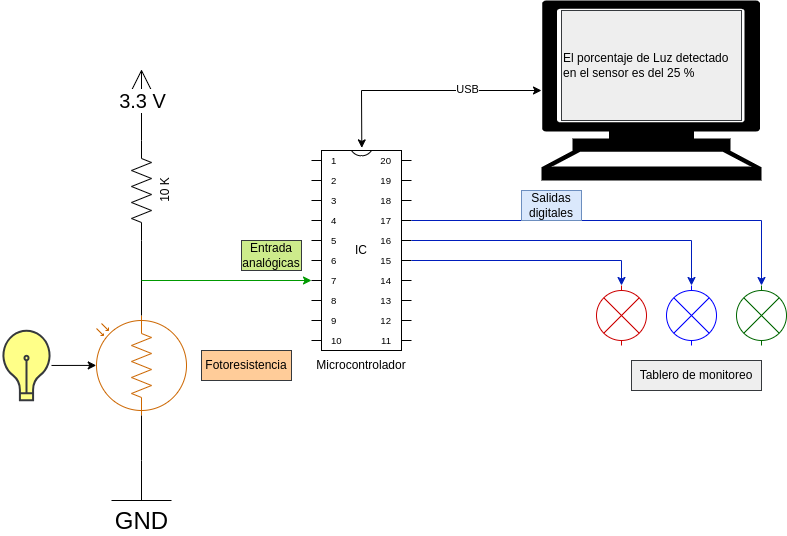

The diagram above was exported from draw.io. Its source (the exported page's mxGraphModel, read from the mxfile embedded in the PNG):
<mxGraphModel dx="1320" dy="970" grid="1" gridSize="10" guides="1" tooltips="1" connect="1" arrows="1" fold="1" page="1" pageScale="1" pageWidth="1100" pageHeight="850" math="0" shadow="0">
  <root>
    <mxCell id="0" />
    <mxCell id="1" parent="0" />
    <mxCell id="qRvLwgGvRC0xp7tfqWwg-1" value="" style="verticalLabelPosition=bottom;shadow=0;dashed=0;align=center;html=1;verticalAlign=top;shape=mxgraph.electrical.opto_electronics.photo_resistor_3;rotation=-90;strokeColor=#CC6600;" parent="1" vertex="1">
      <mxGeometry x="270" y="440" width="100" height="90" as="geometry" />
    </mxCell>
    <mxCell id="qRvLwgGvRC0xp7tfqWwg-4" value="10 K" style="pointerEvents=1;verticalLabelPosition=bottom;shadow=0;dashed=0;align=center;html=1;verticalAlign=top;shape=mxgraph.electrical.resistors.resistor_2;rotation=-90;" parent="1" vertex="1">
      <mxGeometry x="270" y="300" width="100" height="20" as="geometry" />
    </mxCell>
    <mxCell id="qRvLwgGvRC0xp7tfqWwg-9" value="IC" style="shadow=0;dashed=0;align=center;html=1;strokeWidth=1;shape=mxgraph.electrical.logic_gates.dual_inline_ic;labelNames=a,b,c,d,e,f,g,h,i,j,k,l,m,n,o,p,q,r,s,t;whiteSpace=wrap;" parent="1" vertex="1">
      <mxGeometry x="490" y="270" width="100" height="200" as="geometry" />
    </mxCell>
    <mxCell id="qRvLwgGvRC0xp7tfqWwg-16" value="" style="shape=mxgraph.signs.tech.computer;html=1;pointerEvents=1;fillColor=#000000;strokeColor=none;verticalLabelPosition=bottom;verticalAlign=top;align=center;" parent="1" vertex="1">
      <mxGeometry x="720" y="120" width="220" height="180" as="geometry" />
    </mxCell>
    <mxCell id="qRvLwgGvRC0xp7tfqWwg-17" value="GND" style="pointerEvents=1;verticalLabelPosition=bottom;shadow=0;dashed=0;align=center;html=1;verticalAlign=top;shape=mxgraph.electrical.signal_sources.vss2;fontSize=24;flipV=1;" parent="1" vertex="1">
      <mxGeometry x="290" y="580" width="60" height="40" as="geometry" />
    </mxCell>
    <mxCell id="qRvLwgGvRC0xp7tfqWwg-20" value="" style="endArrow=none;html=1;rounded=0;entryX=0;entryY=0.5;entryDx=0;entryDy=0;entryPerimeter=0;exitX=1;exitY=0.5;exitDx=0;exitDy=0;exitPerimeter=0;" parent="1" source="qRvLwgGvRC0xp7tfqWwg-1" target="qRvLwgGvRC0xp7tfqWwg-4" edge="1">
      <mxGeometry width="50" height="50" relative="1" as="geometry">
        <mxPoint x="320" y="430" as="sourcePoint" />
        <mxPoint x="590" y="490" as="targetPoint" />
      </mxGeometry>
    </mxCell>
    <mxCell id="qRvLwgGvRC0xp7tfqWwg-21" value="" style="endArrow=none;html=1;rounded=0;entryX=0;entryY=0.5;entryDx=0;entryDy=0;entryPerimeter=0;exitX=0.5;exitY=1;exitDx=0;exitDy=0;exitPerimeter=0;" parent="1" source="qRvLwgGvRC0xp7tfqWwg-17" target="qRvLwgGvRC0xp7tfqWwg-1" edge="1">
      <mxGeometry width="50" height="50" relative="1" as="geometry">
        <mxPoint x="300" y="650" as="sourcePoint" />
        <mxPoint x="350" y="600" as="targetPoint" />
      </mxGeometry>
    </mxCell>
    <mxCell id="qRvLwgGvRC0xp7tfqWwg-22" value="" style="endArrow=classic;html=1;rounded=0;entryX=0;entryY=0;entryDx=0;entryDy=130;entryPerimeter=0;fillColor=#cdeb8b;strokeColor=#009900;" parent="1" target="qRvLwgGvRC0xp7tfqWwg-9" edge="1">
      <mxGeometry width="50" height="50" relative="1" as="geometry">
        <mxPoint x="320" y="400" as="sourcePoint" />
        <mxPoint x="330" y="430" as="targetPoint" />
      </mxGeometry>
    </mxCell>
    <mxCell id="qRvLwgGvRC0xp7tfqWwg-23" value="" style="endArrow=classic;startArrow=classic;html=1;rounded=0;entryX=0;entryY=0.5;entryDx=0;entryDy=0;entryPerimeter=0;exitX=0.503;exitY=-0.013;exitDx=0;exitDy=0;exitPerimeter=0;" parent="1" source="qRvLwgGvRC0xp7tfqWwg-9" target="qRvLwgGvRC0xp7tfqWwg-16" edge="1">
      <mxGeometry width="50" height="50" relative="1" as="geometry">
        <mxPoint x="570" y="220" as="sourcePoint" />
        <mxPoint x="620" y="170" as="targetPoint" />
        <Array as="points">
          <mxPoint x="540" y="210" />
        </Array>
      </mxGeometry>
    </mxCell>
    <mxCell id="qRvLwgGvRC0xp7tfqWwg-24" value="USB" style="edgeLabel;html=1;align=center;verticalAlign=middle;resizable=0;points=[];" parent="qRvLwgGvRC0xp7tfqWwg-23" vertex="1" connectable="0">
      <mxGeometry x="0.369" y="2" relative="1" as="geometry">
        <mxPoint as="offset" />
      </mxGeometry>
    </mxCell>
    <mxCell id="qRvLwgGvRC0xp7tfqWwg-29" value="" style="endArrow=none;html=1;rounded=0;" parent="1" edge="1">
      <mxGeometry width="50" height="50" relative="1" as="geometry">
        <mxPoint x="310" y="210" as="sourcePoint" />
        <mxPoint x="320" y="190" as="targetPoint" />
      </mxGeometry>
    </mxCell>
    <mxCell id="qRvLwgGvRC0xp7tfqWwg-30" value="" style="endArrow=none;html=1;rounded=0;" parent="1" edge="1">
      <mxGeometry width="50" height="50" relative="1" as="geometry">
        <mxPoint x="330" y="210" as="sourcePoint" />
        <mxPoint x="320" y="190" as="targetPoint" />
      </mxGeometry>
    </mxCell>
    <mxCell id="qRvLwgGvRC0xp7tfqWwg-31" value="" style="endArrow=none;html=1;rounded=0;" parent="1" edge="1">
      <mxGeometry width="50" height="50" relative="1" as="geometry">
        <mxPoint x="320" y="190" as="sourcePoint" />
        <mxPoint x="320" y="260" as="targetPoint" />
      </mxGeometry>
    </mxCell>
    <mxCell id="qRvLwgGvRC0xp7tfqWwg-32" value="3.3 V" style="edgeLabel;html=1;align=center;verticalAlign=middle;resizable=0;points=[];fontStyle=0;fontSize=20;" parent="qRvLwgGvRC0xp7tfqWwg-31" vertex="1" connectable="0">
      <mxGeometry x="-0.1663" relative="1" as="geometry">
        <mxPoint as="offset" />
      </mxGeometry>
    </mxCell>
    <mxCell id="qRvLwgGvRC0xp7tfqWwg-34" value="" style="html=1;verticalLabelPosition=bottom;align=center;labelBackgroundColor=#ffffff;verticalAlign=top;strokeWidth=2;strokeColor=#36393d;shadow=0;dashed=0;shape=mxgraph.ios7.icons.lightbulb;fillColor=#ffff88;" parent="1" vertex="1">
      <mxGeometry x="180" y="450.15000000000003" width="50" height="69.7" as="geometry" />
    </mxCell>
    <mxCell id="qRvLwgGvRC0xp7tfqWwg-35" value="" style="endArrow=classic;html=1;rounded=0;entryX=0.501;entryY=-0.003;entryDx=0;entryDy=0;entryPerimeter=0;" parent="1" source="qRvLwgGvRC0xp7tfqWwg-34" target="qRvLwgGvRC0xp7tfqWwg-1" edge="1">
      <mxGeometry width="50" height="50" relative="1" as="geometry">
        <mxPoint x="410" y="550" as="sourcePoint" />
        <mxPoint x="270" y="500" as="targetPoint" />
      </mxGeometry>
    </mxCell>
    <mxCell id="qRvLwgGvRC0xp7tfqWwg-42" value="" style="pointerEvents=1;verticalLabelPosition=bottom;shadow=0;dashed=0;align=center;html=1;verticalAlign=top;shape=mxgraph.electrical.miscellaneous.light_bulb;rotation=90;strokeColor=#CC0000;" parent="1" vertex="1">
      <mxGeometry x="770" y="410" width="60" height="50" as="geometry" />
    </mxCell>
    <mxCell id="qRvLwgGvRC0xp7tfqWwg-43" value="" style="pointerEvents=1;verticalLabelPosition=bottom;shadow=0;dashed=0;align=center;html=1;verticalAlign=top;shape=mxgraph.electrical.miscellaneous.light_bulb;rotation=90;strokeColor=#006600;" parent="1" vertex="1">
      <mxGeometry x="910" y="410" width="60" height="50" as="geometry" />
    </mxCell>
    <mxCell id="qRvLwgGvRC0xp7tfqWwg-44" value="" style="pointerEvents=1;verticalLabelPosition=bottom;shadow=0;dashed=0;align=center;html=1;verticalAlign=top;shape=mxgraph.electrical.miscellaneous.light_bulb;rotation=90;strokeColor=#0000FF;" parent="1" vertex="1">
      <mxGeometry x="840" y="410" width="60" height="50" as="geometry" />
    </mxCell>
    <mxCell id="qRvLwgGvRC0xp7tfqWwg-46" style="edgeStyle=orthogonalEdgeStyle;rounded=0;orthogonalLoop=1;jettySize=auto;html=1;exitX=1;exitY=0;exitDx=0;exitDy=110;exitPerimeter=0;entryX=0;entryY=0.5;entryDx=0;entryDy=0;entryPerimeter=0;fillColor=#0050ef;strokeColor=#001DBC;" parent="1" source="qRvLwgGvRC0xp7tfqWwg-9" target="qRvLwgGvRC0xp7tfqWwg-42" edge="1">
      <mxGeometry relative="1" as="geometry" />
    </mxCell>
    <mxCell id="qRvLwgGvRC0xp7tfqWwg-47" style="edgeStyle=orthogonalEdgeStyle;rounded=0;orthogonalLoop=1;jettySize=auto;html=1;exitX=1;exitY=0;exitDx=0;exitDy=90;exitPerimeter=0;entryX=0;entryY=0.5;entryDx=0;entryDy=0;entryPerimeter=0;fillColor=#0050ef;strokeColor=#001DBC;" parent="1" source="qRvLwgGvRC0xp7tfqWwg-9" target="qRvLwgGvRC0xp7tfqWwg-44" edge="1">
      <mxGeometry relative="1" as="geometry" />
    </mxCell>
    <mxCell id="qRvLwgGvRC0xp7tfqWwg-48" style="edgeStyle=orthogonalEdgeStyle;rounded=0;orthogonalLoop=1;jettySize=auto;html=1;exitX=1;exitY=0;exitDx=0;exitDy=70;exitPerimeter=0;entryX=0;entryY=0.5;entryDx=0;entryDy=0;entryPerimeter=0;fillColor=#0050ef;strokeColor=#001DBC;" parent="1" source="qRvLwgGvRC0xp7tfqWwg-9" target="qRvLwgGvRC0xp7tfqWwg-43" edge="1">
      <mxGeometry relative="1" as="geometry" />
    </mxCell>
    <mxCell id="qRvLwgGvRC0xp7tfqWwg-49" value="Fotoresistencia" style="text;html=1;strokeColor=#36393d;fillColor=#ffcc99;align=center;verticalAlign=middle;whiteSpace=wrap;rounded=0;" parent="1" vertex="1">
      <mxGeometry x="380" y="470" width="90" height="30" as="geometry" />
    </mxCell>
    <mxCell id="qRvLwgGvRC0xp7tfqWwg-50" value="Tablero de monitoreo" style="text;html=1;strokeColor=#36393d;fillColor=#eeeeee;align=center;verticalAlign=middle;whiteSpace=wrap;rounded=0;" parent="1" vertex="1">
      <mxGeometry x="810" y="480" width="130" height="30" as="geometry" />
    </mxCell>
    <mxCell id="qRvLwgGvRC0xp7tfqWwg-51" value="Entrada analógicas" style="text;html=1;strokeColor=#36393d;fillColor=#cdeb8b;align=center;verticalAlign=middle;whiteSpace=wrap;rounded=0;" parent="1" vertex="1">
      <mxGeometry x="420" y="360" width="60" height="30" as="geometry" />
    </mxCell>
    <mxCell id="qRvLwgGvRC0xp7tfqWwg-52" value="Salidas digitales" style="text;html=1;strokeColor=#6c8ebf;fillColor=#dae8fc;align=center;verticalAlign=middle;whiteSpace=wrap;rounded=0;" parent="1" vertex="1">
      <mxGeometry x="700" y="310" width="60" height="30" as="geometry" />
    </mxCell>
    <mxCell id="qRvLwgGvRC0xp7tfqWwg-53" value="El porcentaje de Luz detectado en el sensor es del 25 %" style="text;html=1;strokeColor=#36393d;fillColor=#eeeeee;align=left;verticalAlign=middle;whiteSpace=wrap;rounded=0;" parent="1" vertex="1">
      <mxGeometry x="740" y="130" width="180" height="110" as="geometry" />
    </mxCell>
    <mxCell id="qRvLwgGvRC0xp7tfqWwg-54" value="Microcontrolador" style="text;html=1;strokeColor=none;fillColor=none;align=center;verticalAlign=middle;whiteSpace=wrap;rounded=0;" parent="1" vertex="1">
      <mxGeometry x="490" y="470" width="100" height="30" as="geometry" />
    </mxCell>
  </root>
</mxGraphModel>